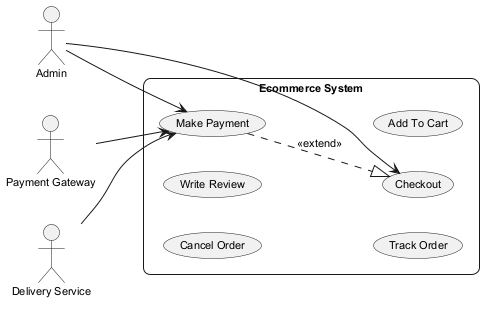

The diagram above was rendered by PlantUML. Its source (embedded in the PNG):
@startuml
skinparam backgroundColor #FFFFFF
skinparam roundCorner 15
skinparam defaultFontSize 11
left to right direction
actor "Admin" as A
actor "Payment Gateway" as PG
actor "Delivery Service" as DS
rectangle "Ecommerce System" {
  usecase "Cancel Order" as UC_CancelOrder
  usecase "Write Review" as UC_WriteReview
  usecase "Track Order" as UC_TrackOrder
  usecase "Checkout" as UC_Checkout
  usecase "Make Payment" as UC_MakePayment
  usecase "Add To Cart" as UC_AddToCart
}
A --> UC_MakePayment
A --> UC_Checkout
PG --> UC_MakePayment
DS --> UC_MakePayment
UC_MakePayment ..|> UC_Checkout : <<extend>>
@enduml